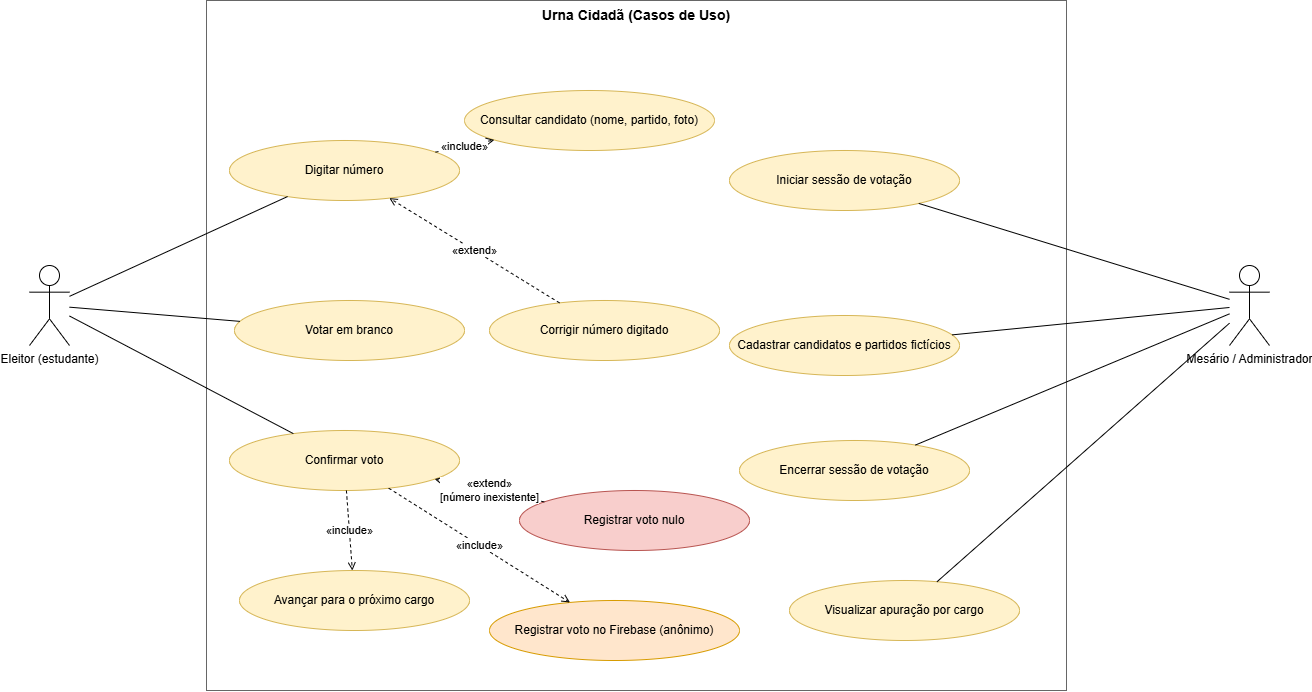

The diagram above was exported from draw.io. Its source (the exported page's mxGraphModel, read from the mxfile embedded in the PNG):
<mxGraphModel dx="2049" dy="1222" grid="1" gridSize="10" guides="1" tooltips="1" connect="1" arrows="1" fold="1" page="1" pageScale="1" pageWidth="1654" pageHeight="1169" math="0" shadow="0">
  <root>
    <mxCell id="0" />
    <mxCell id="1" parent="0" />
    <mxCell id="zZM5a0_5gsBN-TufFkn6-1" parent="1" style="rounded=0;whiteSpace=wrap;html=1;verticalAlign=top;fontStyle=1;fontSize=14;fontColor=#000000;fillColor=none;strokeColor=#666666;movable=1;resizable=1;rotatable=1;deletable=1;editable=1;locked=0;connectable=1;" value="Urna Cidadã (Casos de Uso)" vertex="1">
      <mxGeometry height="690" width="860" x="397" y="240" as="geometry" />
    </mxCell>
    <mxCell id="zZM5a0_5gsBN-TufFkn6-2" parent="1" style="shape=umlActor;verticalLabelPosition=bottom;verticalAlign=top;outlineConnect=0;html=1;fontSize=12;fontColor=#000000;strokeColor=#000000;fillColor=#FFFFFF;rounded=0;" value="Eleitor (estudante)" vertex="1">
      <mxGeometry height="80" width="40" x="220" y="505" as="geometry" />
    </mxCell>
    <mxCell id="zZM5a0_5gsBN-TufFkn6-3" parent="1" style="shape=umlActor;verticalLabelPosition=bottom;verticalAlign=top;outlineConnect=0;html=1;fontSize=12;fontColor=#000000;strokeColor=#000000;fillColor=#FFFFFF;rounded=0;" value="Mesário / Administrador" vertex="1">
      <mxGeometry height="80" width="40" x="1420" y="505" as="geometry" />
    </mxCell>
    <mxCell id="zZM5a0_5gsBN-TufFkn6-4" parent="1" style="ellipse;html=1;whiteSpace=wrap;fontSize=12;fontColor=#000000;fillColor=#FFF2CC;strokeColor=#D6B656;rounded=0;" value="Digitar número" vertex="1">
      <mxGeometry height="60" width="230" x="420" y="380" as="geometry" />
    </mxCell>
    <mxCell id="zZM5a0_5gsBN-TufFkn6-5" parent="1" style="ellipse;html=1;whiteSpace=wrap;fontSize=12;fontColor=#000000;fillColor=#FFF2CC;strokeColor=#D6B656;rounded=0;" value="Votar em branco" vertex="1">
      <mxGeometry height="60" width="230" x="425" y="540" as="geometry" />
    </mxCell>
    <mxCell id="zZM5a0_5gsBN-TufFkn6-6" parent="1" style="ellipse;html=1;whiteSpace=wrap;fontSize=12;fontColor=#000000;fillColor=#FFF2CC;strokeColor=#D6B656;rounded=0;" value="Confirmar voto" vertex="1">
      <mxGeometry height="60" width="230" x="420" y="670" as="geometry" />
    </mxCell>
    <mxCell id="zZM5a0_5gsBN-TufFkn6-7" parent="1" style="ellipse;html=1;whiteSpace=wrap;fontSize=12;fontColor=#000000;fillColor=#FFF2CC;strokeColor=#D6B656;rounded=0;" value="Avançar para o próximo cargo" vertex="1">
      <mxGeometry height="60" width="230" x="430" y="810" as="geometry" />
    </mxCell>
    <mxCell id="zZM5a0_5gsBN-TufFkn6-8" parent="1" style="ellipse;html=1;whiteSpace=wrap;fontSize=12;fontColor=#000000;fillColor=#FFF2CC;strokeColor=#D6B656;rounded=0;" value="Consultar candidato (nome, partido, foto)" vertex="1">
      <mxGeometry height="60" width="250" x="655" y="330" as="geometry" />
    </mxCell>
    <mxCell id="zZM5a0_5gsBN-TufFkn6-9" parent="1" style="ellipse;html=1;whiteSpace=wrap;fontSize=12;fontColor=#000000;fillColor=#FFF2CC;strokeColor=#D6B656;rounded=0;" value="Corrigir número digitado" vertex="1">
      <mxGeometry height="60" width="230" x="680" y="540" as="geometry" />
    </mxCell>
    <mxCell id="zZM5a0_5gsBN-TufFkn6-10" parent="1" style="ellipse;html=1;whiteSpace=wrap;fontSize=12;fontColor=#000000;fillColor=#F8CECC;strokeColor=#B85450;rounded=0;" value="Registrar voto nulo" vertex="1">
      <mxGeometry height="60" width="230" x="710" y="730" as="geometry" />
    </mxCell>
    <mxCell id="zZM5a0_5gsBN-TufFkn6-11" parent="1" style="ellipse;html=1;whiteSpace=wrap;fontSize=12;fontColor=#000000;fillColor=#FFE6CC;strokeColor=#D79B00;rounded=0;" value="Registrar voto no Firebase (anônimo)" vertex="1">
      <mxGeometry height="60" width="250" x="680" y="840" as="geometry" />
    </mxCell>
    <mxCell id="zZM5a0_5gsBN-TufFkn6-12" parent="1" style="ellipse;html=1;whiteSpace=wrap;fontSize=12;fontColor=#000000;fillColor=#FFF2CC;strokeColor=#D6B656;rounded=0;" value="Iniciar sessão de votação" vertex="1">
      <mxGeometry height="60" width="230" x="920" y="390" as="geometry" />
    </mxCell>
    <mxCell id="zZM5a0_5gsBN-TufFkn6-13" parent="1" style="ellipse;html=1;whiteSpace=wrap;fontSize=12;fontColor=#000000;fillColor=#FFF2CC;strokeColor=#D6B656;rounded=0;" value="Cadastrar candidatos e partidos fictícios" vertex="1">
      <mxGeometry height="60" width="230" x="920" y="555" as="geometry" />
    </mxCell>
    <mxCell id="zZM5a0_5gsBN-TufFkn6-14" parent="1" style="ellipse;html=1;whiteSpace=wrap;fontSize=12;fontColor=#000000;fillColor=#FFF2CC;strokeColor=#D6B656;rounded=0;" value="Encerrar sessão de votação" vertex="1">
      <mxGeometry height="60" width="230" x="930" y="680" as="geometry" />
    </mxCell>
    <mxCell id="zZM5a0_5gsBN-TufFkn6-15" parent="1" style="ellipse;html=1;whiteSpace=wrap;fontSize=12;fontColor=#000000;fillColor=#FFF2CC;strokeColor=#D6B656;rounded=0;" value="Visualizar apuração por cargo" vertex="1">
      <mxGeometry height="60" width="230" x="980" y="820" as="geometry" />
    </mxCell>
    <mxCell id="zZM5a0_5gsBN-TufFkn6-16" edge="1" parent="1" source="zZM5a0_5gsBN-TufFkn6-2" style="endArrow=none;html=1;rounded=0;strokeColor=#000000;" target="zZM5a0_5gsBN-TufFkn6-4" value="">
      <mxGeometry relative="1" as="geometry" />
    </mxCell>
    <mxCell id="zZM5a0_5gsBN-TufFkn6-17" edge="1" parent="1" source="zZM5a0_5gsBN-TufFkn6-2" style="endArrow=none;html=1;rounded=0;strokeColor=#000000;" target="zZM5a0_5gsBN-TufFkn6-5" value="">
      <mxGeometry relative="1" as="geometry" />
    </mxCell>
    <mxCell id="zZM5a0_5gsBN-TufFkn6-18" edge="1" parent="1" source="zZM5a0_5gsBN-TufFkn6-2" style="endArrow=none;html=1;rounded=0;strokeColor=#000000;" target="zZM5a0_5gsBN-TufFkn6-6" value="">
      <mxGeometry relative="1" as="geometry" />
    </mxCell>
    <mxCell id="zZM5a0_5gsBN-TufFkn6-19" edge="1" parent="1" source="zZM5a0_5gsBN-TufFkn6-3" style="endArrow=none;html=1;rounded=0;strokeColor=#000000;" target="zZM5a0_5gsBN-TufFkn6-12" value="">
      <mxGeometry relative="1" as="geometry" />
    </mxCell>
    <mxCell id="zZM5a0_5gsBN-TufFkn6-20" edge="1" parent="1" source="zZM5a0_5gsBN-TufFkn6-3" style="endArrow=none;html=1;rounded=0;strokeColor=#000000;" target="zZM5a0_5gsBN-TufFkn6-13" value="">
      <mxGeometry relative="1" as="geometry" />
    </mxCell>
    <mxCell id="zZM5a0_5gsBN-TufFkn6-21" edge="1" parent="1" source="zZM5a0_5gsBN-TufFkn6-3" style="endArrow=none;html=1;rounded=0;strokeColor=#000000;" target="zZM5a0_5gsBN-TufFkn6-14" value="">
      <mxGeometry relative="1" as="geometry" />
    </mxCell>
    <mxCell id="zZM5a0_5gsBN-TufFkn6-22" edge="1" parent="1" source="zZM5a0_5gsBN-TufFkn6-3" style="endArrow=none;html=1;rounded=0;strokeColor=#000000;" target="zZM5a0_5gsBN-TufFkn6-15" value="">
      <mxGeometry relative="1" as="geometry" />
    </mxCell>
    <mxCell id="zZM5a0_5gsBN-TufFkn6-23" edge="1" parent="1" source="zZM5a0_5gsBN-TufFkn6-4" style="endArrow=open;endFill=0;dashed=1;html=1;rounded=0;strokeColor=#000000;fontColor=#000000;fontSize=11;labelBackgroundColor=#FFFFFF;" target="zZM5a0_5gsBN-TufFkn6-8" value="«include»">
      <mxGeometry relative="1" as="geometry" />
    </mxCell>
    <mxCell id="zZM5a0_5gsBN-TufFkn6-24" edge="1" parent="1" source="zZM5a0_5gsBN-TufFkn6-6" style="endArrow=open;endFill=0;dashed=1;html=1;rounded=0;strokeColor=#000000;fontColor=#000000;fontSize=11;labelBackgroundColor=#FFFFFF;" target="zZM5a0_5gsBN-TufFkn6-7" value="«include»">
      <mxGeometry relative="1" as="geometry" />
    </mxCell>
    <mxCell id="zZM5a0_5gsBN-TufFkn6-25" edge="1" parent="1" source="zZM5a0_5gsBN-TufFkn6-6" style="endArrow=open;endFill=0;dashed=1;html=1;rounded=0;strokeColor=#000000;fontColor=#000000;fontSize=11;labelBackgroundColor=#FFFFFF;" target="zZM5a0_5gsBN-TufFkn6-11" value="«include»">
      <mxGeometry relative="1" as="geometry" />
    </mxCell>
    <mxCell id="zZM5a0_5gsBN-TufFkn6-26" edge="1" parent="1" source="zZM5a0_5gsBN-TufFkn6-9" style="endArrow=open;endFill=0;dashed=1;html=1;rounded=0;strokeColor=#000000;fontColor=#000000;fontSize=11;labelBackgroundColor=#FFFFFF;" target="zZM5a0_5gsBN-TufFkn6-4" value="«extend»">
      <mxGeometry relative="1" as="geometry" />
    </mxCell>
    <mxCell id="zZM5a0_5gsBN-TufFkn6-27" edge="1" parent="1" source="zZM5a0_5gsBN-TufFkn6-10" style="endArrow=open;endFill=0;dashed=1;html=1;rounded=0;strokeColor=#000000;fontColor=#000000;fontSize=11;labelBackgroundColor=#FFFFFF;" target="zZM5a0_5gsBN-TufFkn6-6" value="«extend»&#10;[número inexistente]">
      <mxGeometry relative="1" as="geometry" />
    </mxCell>
  </root>
</mxGraphModel>